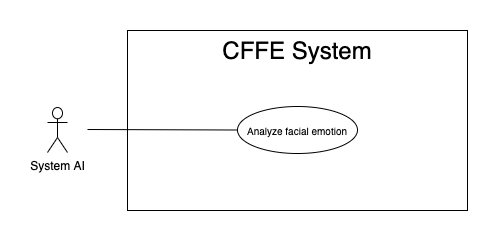

The diagram above was exported from draw.io. Its source (the exported page's mxGraphModel, read from the mxfile embedded in the PNG):
<mxGraphModel dx="946" dy="610" grid="1" gridSize="10" guides="1" tooltips="1" connect="1" arrows="1" fold="1" page="1" pageScale="1" pageWidth="850" pageHeight="1100" math="0" shadow="0">
  <root>
    <mxCell id="0" />
    <mxCell id="1" parent="0" />
    <mxCell id="vJSR54I9Ae6V6F8O3_Zi-1" value="" style="rounded=0;whiteSpace=wrap;html=1;" parent="1" vertex="1">
      <mxGeometry x="140" y="120" width="340" height="180" as="geometry" />
    </mxCell>
    <mxCell id="INBuplyQTcS28SzZKjMm-4" value="&lt;span style=&quot;font-size: 24px&quot;&gt;CFFE System&lt;/span&gt;" style="text;html=1;strokeColor=none;fillColor=none;align=center;verticalAlign=middle;whiteSpace=wrap;rounded=0;" parent="1" vertex="1">
      <mxGeometry x="145" y="130" width="330" height="20" as="geometry" />
    </mxCell>
    <mxCell id="INBuplyQTcS28SzZKjMm-324" value="System AI" style="shape=umlActor;verticalLabelPosition=bottom;verticalAlign=top;html=1;outlineConnect=0;" parent="1" vertex="1">
      <mxGeometry x="60" y="197" width="20" height="45" as="geometry" />
    </mxCell>
    <mxCell id="INBuplyQTcS28SzZKjMm-354" value="&lt;span style=&quot;font-size: 10px&quot;&gt;Analyze facial emotion&lt;/span&gt;" style="ellipse;whiteSpace=wrap;html=1;fillColor=#ffffff;gradientColor=none;" parent="1" vertex="1">
      <mxGeometry x="250" y="196" width="120" height="47" as="geometry" />
    </mxCell>
    <mxCell id="INBuplyQTcS28SzZKjMm-356" value="" style="endArrow=none;html=1;rounded=0;exitX=0;exitY=0.5;exitDx=0;exitDy=0;" parent="1" source="INBuplyQTcS28SzZKjMm-354" edge="1">
      <mxGeometry relative="1" as="geometry">
        <mxPoint x="469.9999999999959" y="233.00000000000023" as="sourcePoint" />
        <mxPoint x="100" y="219" as="targetPoint" />
      </mxGeometry>
    </mxCell>
  </root>
</mxGraphModel>